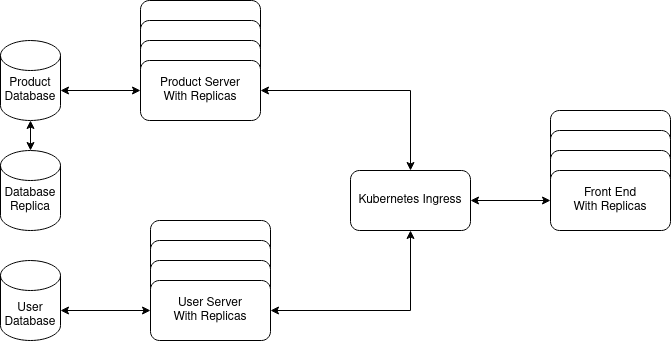

The diagram above was exported from draw.io. Its source (the exported page's mxGraphModel, read from the mxfile embedded in the PNG):
<mxGraphModel dx="1254" dy="715" grid="1" gridSize="10" guides="1" tooltips="1" connect="1" arrows="1" fold="1" page="1" pageScale="1" pageWidth="827" pageHeight="1169" math="0" shadow="0">
  <root>
    <mxCell id="0" />
    <mxCell id="1" parent="0" />
    <mxCell id="yy-e3AUWy00nHHYbdfdy-38" value="" style="rounded=1;whiteSpace=wrap;html=1;" vertex="1" parent="1">
      <mxGeometry x="640" y="290" width="120" height="60" as="geometry" />
    </mxCell>
    <mxCell id="yy-e3AUWy00nHHYbdfdy-36" value="" style="rounded=1;whiteSpace=wrap;html=1;" vertex="1" parent="1">
      <mxGeometry x="640" y="310" width="120" height="60" as="geometry" />
    </mxCell>
    <mxCell id="yy-e3AUWy00nHHYbdfdy-35" value="" style="rounded=1;whiteSpace=wrap;html=1;" vertex="1" parent="1">
      <mxGeometry x="640" y="330" width="120" height="60" as="geometry" />
    </mxCell>
    <mxCell id="yy-e3AUWy00nHHYbdfdy-17" value="" style="rounded=1;whiteSpace=wrap;html=1;" vertex="1" parent="1">
      <mxGeometry x="230" y="180" width="120" height="60" as="geometry" />
    </mxCell>
    <mxCell id="yy-e3AUWy00nHHYbdfdy-16" value="" style="rounded=1;whiteSpace=wrap;html=1;" vertex="1" parent="1">
      <mxGeometry x="230" y="200" width="120" height="60" as="geometry" />
    </mxCell>
    <mxCell id="yy-e3AUWy00nHHYbdfdy-2" value="" style="shape=cylinder3;whiteSpace=wrap;html=1;boundedLbl=1;backgroundOutline=1;size=15;" vertex="1" parent="1">
      <mxGeometry x="90" y="330" width="60" height="80" as="geometry" />
    </mxCell>
    <mxCell id="yy-e3AUWy00nHHYbdfdy-4" value="" style="shape=cylinder3;whiteSpace=wrap;html=1;boundedLbl=1;backgroundOutline=1;size=15;" vertex="1" parent="1">
      <mxGeometry x="90" y="220" width="60" height="80" as="geometry" />
    </mxCell>
    <mxCell id="yy-e3AUWy00nHHYbdfdy-5" value="" style="shape=cylinder3;whiteSpace=wrap;html=1;boundedLbl=1;backgroundOutline=1;size=15;" vertex="1" parent="1">
      <mxGeometry x="90" y="440" width="60" height="80" as="geometry" />
    </mxCell>
    <mxCell id="yy-e3AUWy00nHHYbdfdy-15" value="" style="rounded=1;whiteSpace=wrap;html=1;" vertex="1" parent="1">
      <mxGeometry x="230" y="220" width="120" height="60" as="geometry" />
    </mxCell>
    <mxCell id="yy-e3AUWy00nHHYbdfdy-20" value="&lt;div&gt;Product Database&lt;/div&gt;" style="text;html=1;strokeColor=none;fillColor=none;align=center;verticalAlign=middle;whiteSpace=wrap;rounded=0;" vertex="1" parent="1">
      <mxGeometry x="90" y="255" width="60" height="30" as="geometry" />
    </mxCell>
    <mxCell id="yy-e3AUWy00nHHYbdfdy-21" value="Database Replica" style="text;html=1;strokeColor=none;fillColor=none;align=center;verticalAlign=middle;whiteSpace=wrap;rounded=0;" vertex="1" parent="1">
      <mxGeometry x="90" y="365" width="60" height="30" as="geometry" />
    </mxCell>
    <mxCell id="yy-e3AUWy00nHHYbdfdy-22" value="" style="endArrow=classic;startArrow=classic;html=1;rounded=0;exitX=0.5;exitY=1;exitDx=0;exitDy=0;exitPerimeter=0;" edge="1" parent="1" source="yy-e3AUWy00nHHYbdfdy-4">
      <mxGeometry width="50" height="50" relative="1" as="geometry">
        <mxPoint x="120" y="320" as="sourcePoint" />
        <mxPoint x="120" y="330" as="targetPoint" />
      </mxGeometry>
    </mxCell>
    <mxCell id="yy-e3AUWy00nHHYbdfdy-24" value="" style="endArrow=classic;startArrow=classic;html=1;rounded=0;exitX=0;exitY=0.5;exitDx=0;exitDy=0;entryX=1;entryY=0.5;entryDx=0;entryDy=0;" edge="1" parent="1" source="yy-e3AUWy00nHHYbdfdy-9" target="yy-e3AUWy00nHHYbdfdy-20">
      <mxGeometry width="50" height="50" relative="1" as="geometry">
        <mxPoint x="390" y="380" as="sourcePoint" />
        <mxPoint x="440" y="330" as="targetPoint" />
      </mxGeometry>
    </mxCell>
    <mxCell id="yy-e3AUWy00nHHYbdfdy-25" value="User Database" style="text;html=1;strokeColor=none;fillColor=none;align=center;verticalAlign=middle;whiteSpace=wrap;rounded=0;" vertex="1" parent="1">
      <mxGeometry x="90" y="480" width="60" height="30" as="geometry" />
    </mxCell>
    <mxCell id="yy-e3AUWy00nHHYbdfdy-9" value="&lt;div&gt;Product Server&lt;/div&gt;With Replicas" style="rounded=1;whiteSpace=wrap;html=1;" vertex="1" parent="1">
      <mxGeometry x="230" y="240" width="120" height="60" as="geometry" />
    </mxCell>
    <mxCell id="yy-e3AUWy00nHHYbdfdy-26" value="" style="rounded=1;whiteSpace=wrap;html=1;" vertex="1" parent="1">
      <mxGeometry x="240" y="400" width="120" height="60" as="geometry" />
    </mxCell>
    <mxCell id="yy-e3AUWy00nHHYbdfdy-27" value="" style="rounded=1;whiteSpace=wrap;html=1;" vertex="1" parent="1">
      <mxGeometry x="240" y="420" width="120" height="60" as="geometry" />
    </mxCell>
    <mxCell id="yy-e3AUWy00nHHYbdfdy-28" value="" style="rounded=1;whiteSpace=wrap;html=1;" vertex="1" parent="1">
      <mxGeometry x="240" y="440" width="120" height="60" as="geometry" />
    </mxCell>
    <mxCell id="yy-e3AUWy00nHHYbdfdy-29" value="&lt;div&gt;User Server&lt;/div&gt;&lt;div&gt;With Replicas&lt;br&gt;&lt;/div&gt;" style="rounded=1;whiteSpace=wrap;html=1;" vertex="1" parent="1">
      <mxGeometry x="240" y="460" width="120" height="60" as="geometry" />
    </mxCell>
    <mxCell id="yy-e3AUWy00nHHYbdfdy-30" value="" style="endArrow=classic;startArrow=classic;html=1;rounded=0;exitX=0;exitY=0.5;exitDx=0;exitDy=0;" edge="1" parent="1" source="yy-e3AUWy00nHHYbdfdy-29">
      <mxGeometry width="50" height="50" relative="1" as="geometry">
        <mxPoint x="390" y="400" as="sourcePoint" />
        <mxPoint x="150" y="490" as="targetPoint" />
      </mxGeometry>
    </mxCell>
    <mxCell id="yy-e3AUWy00nHHYbdfdy-31" value="Kubernetes Ingress" style="rounded=1;whiteSpace=wrap;html=1;" vertex="1" parent="1">
      <mxGeometry x="440" y="350" width="120" height="60" as="geometry" />
    </mxCell>
    <mxCell id="yy-e3AUWy00nHHYbdfdy-32" value="" style="endArrow=classic;startArrow=classic;html=1;rounded=0;entryX=0.5;entryY=1;entryDx=0;entryDy=0;exitX=1;exitY=0.5;exitDx=0;exitDy=0;" edge="1" parent="1" source="yy-e3AUWy00nHHYbdfdy-29" target="yy-e3AUWy00nHHYbdfdy-31">
      <mxGeometry width="50" height="50" relative="1" as="geometry">
        <mxPoint x="470" y="290" as="sourcePoint" />
        <mxPoint x="440" y="350" as="targetPoint" />
        <Array as="points">
          <mxPoint x="500" y="490" />
        </Array>
      </mxGeometry>
    </mxCell>
    <mxCell id="yy-e3AUWy00nHHYbdfdy-33" value="" style="endArrow=classic;startArrow=classic;html=1;rounded=0;exitX=1;exitY=0.5;exitDx=0;exitDy=0;entryX=0.5;entryY=0;entryDx=0;entryDy=0;" edge="1" parent="1" source="yy-e3AUWy00nHHYbdfdy-9" target="yy-e3AUWy00nHHYbdfdy-31">
      <mxGeometry width="50" height="50" relative="1" as="geometry">
        <mxPoint x="390" y="400" as="sourcePoint" />
        <mxPoint x="470" y="290" as="targetPoint" />
        <Array as="points">
          <mxPoint x="500" y="270" />
        </Array>
      </mxGeometry>
    </mxCell>
    <mxCell id="yy-e3AUWy00nHHYbdfdy-34" value="&lt;div&gt;Front End&lt;/div&gt;&lt;div&gt;With Replicas&lt;/div&gt;" style="rounded=1;whiteSpace=wrap;html=1;" vertex="1" parent="1">
      <mxGeometry x="640" y="350" width="120" height="60" as="geometry" />
    </mxCell>
    <mxCell id="yy-e3AUWy00nHHYbdfdy-39" value="" style="endArrow=classic;startArrow=classic;html=1;rounded=0;entryX=1;entryY=0.5;entryDx=0;entryDy=0;exitX=0;exitY=0.5;exitDx=0;exitDy=0;" edge="1" parent="1" source="yy-e3AUWy00nHHYbdfdy-34" target="yy-e3AUWy00nHHYbdfdy-31">
      <mxGeometry width="50" height="50" relative="1" as="geometry">
        <mxPoint x="390" y="390" as="sourcePoint" />
        <mxPoint x="440" y="340" as="targetPoint" />
      </mxGeometry>
    </mxCell>
  </root>
</mxGraphModel>